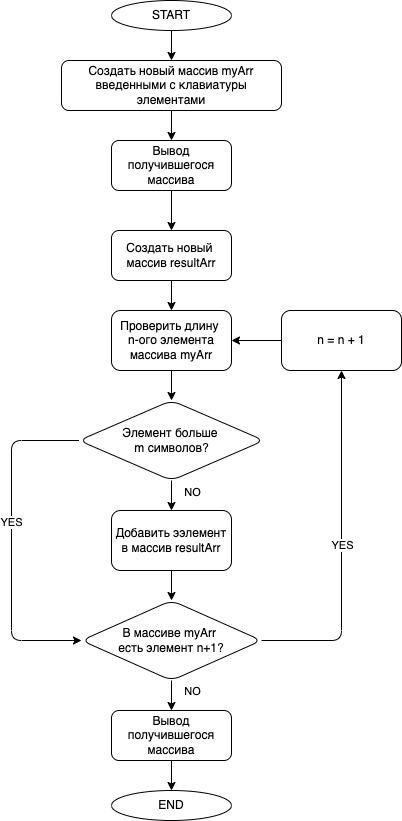

The diagram above was exported from draw.io. Its source (the exported page's mxGraphModel, read from the mxfile embedded in the PNG):
<mxGraphModel dx="653" dy="390" grid="1" gridSize="10" guides="1" tooltips="1" connect="1" arrows="1" fold="1" page="1" pageScale="1" pageWidth="827" pageHeight="1169" math="0" shadow="0">
  <root>
    <mxCell id="0" />
    <mxCell id="1" parent="0" />
    <mxCell id="5" value="" style="edgeStyle=none;html=1;" parent="1" source="2" target="4" edge="1">
      <mxGeometry relative="1" as="geometry" />
    </mxCell>
    <mxCell id="2" value="START" style="ellipse;whiteSpace=wrap;html=1;" parent="1" vertex="1">
      <mxGeometry x="260" y="20" width="120" height="30" as="geometry" />
    </mxCell>
    <mxCell id="43" value="" style="edgeStyle=none;html=1;" edge="1" parent="1" source="4" target="40">
      <mxGeometry relative="1" as="geometry" />
    </mxCell>
    <mxCell id="4" value="&lt;span&gt;Создать новый массив myArr введенными с клавиатуры элементами&lt;/span&gt;" style="rounded=1;whiteSpace=wrap;html=1;" parent="1" vertex="1">
      <mxGeometry x="210" y="80" width="220" height="50" as="geometry" />
    </mxCell>
    <mxCell id="9" value="" style="edgeStyle=none;html=1;" parent="1" source="6" target="8" edge="1">
      <mxGeometry relative="1" as="geometry" />
    </mxCell>
    <mxCell id="6" value="Проверить длину &lt;br&gt;n-ого элемента массива myArr" style="rounded=1;whiteSpace=wrap;html=1;" parent="1" vertex="1">
      <mxGeometry x="260" y="330" width="120" height="60" as="geometry" />
    </mxCell>
    <mxCell id="19" value="" style="edgeStyle=none;html=1;" parent="1" source="8" target="17" edge="1">
      <mxGeometry relative="1" as="geometry" />
    </mxCell>
    <mxCell id="21" value="NO" style="edgeLabel;html=1;align=center;verticalAlign=middle;resizable=0;points=[];" parent="19" vertex="1" connectable="0">
      <mxGeometry x="-0.2667" y="4" relative="1" as="geometry">
        <mxPoint x="16" as="offset" />
      </mxGeometry>
    </mxCell>
    <mxCell id="8" value="Элемент больше &lt;br&gt;m символов?" style="rhombus;whiteSpace=wrap;html=1;rounded=1;" parent="1" vertex="1">
      <mxGeometry x="227.5" y="420" width="185" height="80" as="geometry" />
    </mxCell>
    <mxCell id="46" value="" style="edgeStyle=none;html=1;" edge="1" parent="1" source="15" target="44">
      <mxGeometry relative="1" as="geometry" />
    </mxCell>
    <mxCell id="47" value="NO" style="edgeLabel;html=1;align=center;verticalAlign=middle;resizable=0;points=[];" vertex="1" connectable="0" parent="46">
      <mxGeometry x="-0.5333" y="-2" relative="1" as="geometry">
        <mxPoint x="22" y="3" as="offset" />
      </mxGeometry>
    </mxCell>
    <mxCell id="15" value="В массиве myArr &lt;br&gt;есть элемент n+1?" style="rhombus;whiteSpace=wrap;html=1;rounded=1;" parent="1" vertex="1">
      <mxGeometry x="230" y="620" width="180" height="80" as="geometry" />
    </mxCell>
    <mxCell id="20" value="" style="edgeStyle=none;html=1;" parent="1" source="17" target="15" edge="1">
      <mxGeometry relative="1" as="geometry" />
    </mxCell>
    <mxCell id="17" value="&lt;span&gt;Добавить ээлемент в массив resultArr&lt;/span&gt;" style="whiteSpace=wrap;html=1;rounded=1;" parent="1" vertex="1">
      <mxGeometry x="260" y="530" width="120" height="60" as="geometry" />
    </mxCell>
    <mxCell id="23" value="" style="endArrow=classic;html=1;exitX=0;exitY=0.5;exitDx=0;exitDy=0;entryX=0;entryY=0.5;entryDx=0;entryDy=0;" parent="1" source="8" target="15" edge="1">
      <mxGeometry width="50" height="50" relative="1" as="geometry">
        <mxPoint x="310" y="560" as="sourcePoint" />
        <mxPoint x="360" y="510" as="targetPoint" />
        <Array as="points">
          <mxPoint x="160" y="460" />
          <mxPoint x="160" y="660" />
        </Array>
      </mxGeometry>
    </mxCell>
    <mxCell id="24" value="YES" style="edgeLabel;html=1;align=center;verticalAlign=middle;resizable=0;points=[];" parent="23" vertex="1" connectable="0">
      <mxGeometry x="-0.12" y="-1" relative="1" as="geometry">
        <mxPoint as="offset" />
      </mxGeometry>
    </mxCell>
    <mxCell id="27" value="END" style="ellipse;whiteSpace=wrap;html=1;" parent="1" vertex="1">
      <mxGeometry x="260" y="810" width="120" height="30" as="geometry" />
    </mxCell>
    <mxCell id="30" value="" style="endArrow=classic;html=1;exitX=1;exitY=0.5;exitDx=0;exitDy=0;entryX=0.5;entryY=1;entryDx=0;entryDy=0;" parent="1" source="15" target="31" edge="1">
      <mxGeometry width="50" height="50" relative="1" as="geometry">
        <mxPoint x="310" y="610" as="sourcePoint" />
        <mxPoint x="490" y="440" as="targetPoint" />
        <Array as="points">
          <mxPoint x="490" y="660" />
        </Array>
      </mxGeometry>
    </mxCell>
    <mxCell id="33" value="YES" style="edgeLabel;html=1;align=center;verticalAlign=middle;resizable=0;points=[];" parent="30" vertex="1" connectable="0">
      <mxGeometry x="0.0057" relative="1" as="geometry">
        <mxPoint as="offset" />
      </mxGeometry>
    </mxCell>
    <mxCell id="32" value="" style="edgeStyle=none;html=1;" parent="1" source="31" target="6" edge="1">
      <mxGeometry relative="1" as="geometry" />
    </mxCell>
    <mxCell id="31" value="n = n + 1" style="rounded=1;whiteSpace=wrap;html=1;" parent="1" vertex="1">
      <mxGeometry x="430" y="330" width="120" height="60" as="geometry" />
    </mxCell>
    <mxCell id="42" value="" style="edgeStyle=none;html=1;" edge="1" parent="1" source="34" target="6">
      <mxGeometry relative="1" as="geometry" />
    </mxCell>
    <mxCell id="34" value="&lt;span&gt;Создать новый&amp;nbsp; массив resultArr&lt;/span&gt;" style="rounded=1;whiteSpace=wrap;html=1;" parent="1" vertex="1">
      <mxGeometry x="260" y="250" width="120" height="50" as="geometry" />
    </mxCell>
    <mxCell id="41" value="" style="edgeStyle=none;html=1;" edge="1" parent="1" source="40" target="34">
      <mxGeometry relative="1" as="geometry" />
    </mxCell>
    <mxCell id="40" value="Вывод получившегося массива" style="rounded=1;whiteSpace=wrap;html=1;" vertex="1" parent="1">
      <mxGeometry x="260" y="160" width="120" height="50" as="geometry" />
    </mxCell>
    <mxCell id="45" value="" style="edgeStyle=none;html=1;" edge="1" parent="1" source="44" target="27">
      <mxGeometry relative="1" as="geometry" />
    </mxCell>
    <mxCell id="44" value="Вывод получившегося массива" style="rounded=1;whiteSpace=wrap;html=1;" vertex="1" parent="1">
      <mxGeometry x="260" y="730" width="120" height="50" as="geometry" />
    </mxCell>
  </root>
</mxGraphModel>